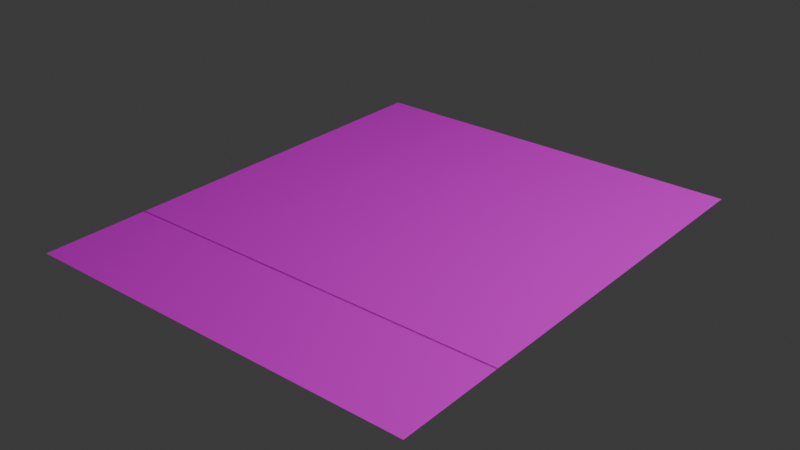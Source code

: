 # Source: Master_Shower_Floor.blend  (saved by Blender 4.0.36; exported with 4.5.12 LTS)
import bpy
from mathutils import Matrix  # noqa: F401  (used for matrix-valued properties, if any)

bpy.ops.wm.read_factory_settings(use_empty=True)
scene = bpy.context.scene
scene.name = 'Scene'

# ---- collections
col_collection = bpy.data.collections.new('Collection'); scene.collection.children.link(col_collection)

# ---- images (referenced by path relative to the original .blend; pixels are not part of the script)
import os
ASSET_DIR = os.environ.get("B2B_ASSET_DIR", "")  # directory of the original .blend (textures are referenced by path, not embedded)
HERE = os.path.dirname(os.path.abspath(__file__))  # packed textures are extracted next to this script under _unpacked/

def load_image(name, relpath, width, height, colorspace="sRGB"):
    """Load a texture the original file referenced (path relative to the .blend, or extracted next to this script)."""
    p = next((c for c in (os.path.join(HERE, relpath), os.path.join(ASSET_DIR, relpath)) if relpath and os.path.exists(c)), "")
    if p:
        img = bpy.data.images.load(p, check_existing=True)
        img.name = name
    else:  # same state as the original file: an image datablock whose file is absent (Cycles renders it pink)
        img = bpy.data.images.new(name, width, height)
        img.source = "FILE"
        img.filepath = "//" + (relpath or name)
    img.colorspace_settings.name = colorspace
    return img
img_terrazzoslab028_col_1k_metalness_png = load_image('TerrazzoSlab028_COL_1K_METALNESS.png', 'TerrazzoSlab028_COL_1K_METALNESS.png', 1024, 1024, 'sRGB')

# ---- materials (node trees are filled in below, after node groups)
mat_material_067 = bpy.data.materials.new('Material.067')
mat_material_067.use_transparent_shadow = False

# ---- material node trees
mat_material_067.use_nodes = True; mat_material_067.node_tree.nodes.clear()
_N = mat_material_067.node_tree.nodes; _L = mat_material_067.node_tree.links
n0 = _N.new('ShaderNodeBsdfPrincipled'); n0.name = 'Principled BSDF'; n0.location = (10, 300)
n0.inputs[3].default_value = 1.45
n1 = _N.new('ShaderNodeOutputMaterial'); n1.name = 'Material Output'; n1.location = (300, 300)
n2 = _N.new('ShaderNodeTexImage'); n2.name = 'Image Texture'; n2.location = (-280, 275)
n2.image = img_terrazzoslab028_col_1k_metalness_png
_L.new(n0.outputs[0], n1.inputs[0])
_L.new(n2.outputs[0], n0.inputs[0])
n1.is_active_output = True

# ---- world
world_world = bpy.data.worlds.new('World'); scene.world = world_world
world_world.use_nodes = True; world_world.node_tree.nodes.clear()
_N = world_world.node_tree.nodes; _L = world_world.node_tree.links
n0 = _N.new('ShaderNodeOutputWorld'); n0.name = 'World Output'; n0.location = (300, 300)
n1 = _N.new('ShaderNodeBackground'); n1.name = 'Background'; n1.location = (10, 300)
n1.inputs[0].default_value = (0.05088, 0.05088, 0.05088, 1.0)
_L.new(n1.outputs[0], n0.inputs[0])
n0.is_active_output = True
world_world.color = (0.05088, 0.05088, 0.05088)
world_world.use_sun_shadow = False
world_world.sun_shadow_jitter_overblur = 0.0

# ---- lights
light_light = bpy.data.lights.new('Light', 'POINT')
light_light.transmission_factor = 0.0
light_light.use_soft_falloff = False
light_light.energy = 1000.0
light_light.shadow_soft_size = 0.1
light_light.shadow_maximum_resolution = 0.006
light_light.use_absolute_resolution = True

# ---- meshes
me_plane_150 = bpy.data.meshes.new('Plane.150')
me_plane_150.from_pydata([(-1.311, 3.901e-08, 0.8545), (1.311, 3.901e-08, 0.8545), (-1.311, -6.621e-08, -1.553), (1.311, -6.621e-08, -1.553), (-1.311, 3.117e-08, 0.8433), (1.311, 3.117e-08, 0.8433), (-1.311, 6.191e-08, 1.547), (1.311, 6.191e-08, 1.547)], [], [(0, 1, 3, 2), (6, 7, 5, 4)])
_uv = me_plane_150.uv_layers.new(name='UVMap')
_uv.uv.foreach_set('vector', [0.0, 0.0, 1.0, 0.0, 1.0, 1.0, 0.0, 1.0, 0.0, 0.7237, 1.0, 0.7237, 1.0, 1.0, 0.0, 1.0])
me_plane_150.materials.append(mat_material_067)
me_plane_150.update()

# ---- objects
ob_light = bpy.data.objects.new('Light', light_light)
ob_shower_floor = bpy.data.objects.new('Shower Floor', me_plane_150)

# ---- transforms, parenting, visibility, modifiers, constraints
ob_light.location = (4.076, 1.005, 5.904)
ob_light.rotation_euler = (0.6503, 0.05522, 1.866)
ob_light.lock_rotations_4d = False
ob_light.empty_display_type = 'ARROWS'
ob_light.color = (0.0, 0.0, 0.0, 0.0)
ob_light.lineart.crease_threshold = 0.0
ob_shower_floor.location = (0.2449, 0.1562, 0.07045)
ob_shower_floor.rotation_euler = (1.571, 0.0, 0.0)

# ---- collection membership
col_collection.objects.link(ob_light)
col_collection.objects.link(ob_shower_floor)

# ---- scene / render settings (as saved in the file)
scene.frame_start = 1; scene.frame_end = 250; scene.frame_set(1)
scene.render.engine = 'BLENDER_EEVEE_NEXT'
scene.cycles.sampling_pattern = 'TABULATED_SOBOL'
bpy.context.view_layer.update()

# ---- added for rendering (the .blend has no active camera): camera
cam_auto = bpy.data.cameras.new('AutoCamera')
cam_auto.lens = 50.0
cam_auto.sensor_width = 36.0
cam_auto.clip_end = 1000.0
ob_auto_camera = bpy.data.objects.new('AutoCamera', cam_auto)
scene.collection.objects.link(ob_auto_camera)
ob_auto_camera.location = (4.00157, -4.34876, 3.07577)
ob_auto_camera.rotation_euler = (1.09748, -7.21219e-08, 0.694738)
scene.camera = ob_auto_camera
bpy.context.view_layer.update()
